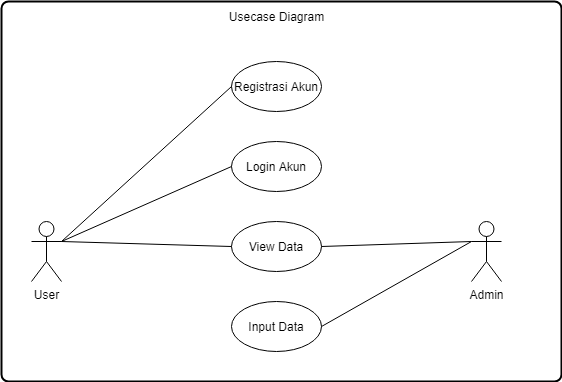

The diagram above was exported from draw.io. Its source (the exported page's mxGraphModel, read from the mxfile embedded in the PNG):
<mxGraphModel dx="852" dy="1594" grid="1" gridSize="10" guides="1" tooltips="1" connect="1" arrows="1" fold="1" page="1" pageScale="1" pageWidth="850" pageHeight="1100" math="0" shadow="0">
  <root>
    <mxCell id="0" />
    <mxCell id="1" parent="0" />
    <mxCell id="wh_Buhbj4ZauUm9Cwldz-17" value="" style="rounded=1;whiteSpace=wrap;html=1;absoluteArcSize=1;arcSize=14;strokeWidth=2;" vertex="1" parent="1">
      <mxGeometry x="50" y="-20" width="560" height="380" as="geometry" />
    </mxCell>
    <mxCell id="wh_Buhbj4ZauUm9Cwldz-1" value="User" style="shape=umlActor;verticalLabelPosition=bottom;verticalAlign=top;html=1;outlineConnect=0;" vertex="1" parent="1">
      <mxGeometry x="80" y="200" width="30" height="60" as="geometry" />
    </mxCell>
    <mxCell id="wh_Buhbj4ZauUm9Cwldz-2" value="Admin" style="shape=umlActor;verticalLabelPosition=bottom;verticalAlign=top;html=1;outlineConnect=0;" vertex="1" parent="1">
      <mxGeometry x="520" y="200" width="30" height="60" as="geometry" />
    </mxCell>
    <mxCell id="wh_Buhbj4ZauUm9Cwldz-3" value="Registrasi Akun" style="ellipse;whiteSpace=wrap;html=1;" vertex="1" parent="1">
      <mxGeometry x="280" y="40" width="90" height="50" as="geometry" />
    </mxCell>
    <mxCell id="wh_Buhbj4ZauUm9Cwldz-4" value="Login Akun" style="ellipse;whiteSpace=wrap;html=1;" vertex="1" parent="1">
      <mxGeometry x="280" y="120" width="90" height="50" as="geometry" />
    </mxCell>
    <mxCell id="wh_Buhbj4ZauUm9Cwldz-8" value="View Data" style="ellipse;whiteSpace=wrap;html=1;" vertex="1" parent="1">
      <mxGeometry x="280" y="200" width="90" height="50" as="geometry" />
    </mxCell>
    <mxCell id="wh_Buhbj4ZauUm9Cwldz-9" value="Input Data" style="ellipse;whiteSpace=wrap;html=1;" vertex="1" parent="1">
      <mxGeometry x="280" y="280" width="90" height="50" as="geometry" />
    </mxCell>
    <mxCell id="wh_Buhbj4ZauUm9Cwldz-10" value="" style="endArrow=none;html=1;rounded=0;entryX=0;entryY=0.5;entryDx=0;entryDy=0;exitX=1;exitY=0.3333333333333333;exitDx=0;exitDy=0;exitPerimeter=0;" edge="1" parent="1" source="wh_Buhbj4ZauUm9Cwldz-1" target="wh_Buhbj4ZauUm9Cwldz-3">
      <mxGeometry relative="1" as="geometry">
        <mxPoint x="340" y="260" as="sourcePoint" />
        <mxPoint x="500" y="260" as="targetPoint" />
      </mxGeometry>
    </mxCell>
    <mxCell id="wh_Buhbj4ZauUm9Cwldz-13" value="" style="endArrow=none;html=1;rounded=0;entryX=0;entryY=0.5;entryDx=0;entryDy=0;exitX=1;exitY=0.3333333333333333;exitDx=0;exitDy=0;exitPerimeter=0;" edge="1" parent="1" source="wh_Buhbj4ZauUm9Cwldz-1" target="wh_Buhbj4ZauUm9Cwldz-4">
      <mxGeometry relative="1" as="geometry">
        <mxPoint x="340" y="260" as="sourcePoint" />
        <mxPoint x="500" y="260" as="targetPoint" />
      </mxGeometry>
    </mxCell>
    <mxCell id="wh_Buhbj4ZauUm9Cwldz-14" value="" style="endArrow=none;html=1;rounded=0;entryX=0;entryY=0.3333333333333333;entryDx=0;entryDy=0;entryPerimeter=0;exitX=1;exitY=0.5;exitDx=0;exitDy=0;" edge="1" parent="1" source="wh_Buhbj4ZauUm9Cwldz-9" target="wh_Buhbj4ZauUm9Cwldz-2">
      <mxGeometry relative="1" as="geometry">
        <mxPoint x="340" y="260" as="sourcePoint" />
        <mxPoint x="500" y="260" as="targetPoint" />
      </mxGeometry>
    </mxCell>
    <mxCell id="wh_Buhbj4ZauUm9Cwldz-15" value="" style="endArrow=none;html=1;rounded=0;exitX=1;exitY=0.3333333333333333;exitDx=0;exitDy=0;exitPerimeter=0;entryX=0;entryY=0.5;entryDx=0;entryDy=0;" edge="1" parent="1" source="wh_Buhbj4ZauUm9Cwldz-1" target="wh_Buhbj4ZauUm9Cwldz-8">
      <mxGeometry relative="1" as="geometry">
        <mxPoint x="340" y="260" as="sourcePoint" />
        <mxPoint x="500" y="260" as="targetPoint" />
      </mxGeometry>
    </mxCell>
    <mxCell id="wh_Buhbj4ZauUm9Cwldz-16" value="" style="endArrow=none;html=1;rounded=0;entryX=0;entryY=0.3333333333333333;entryDx=0;entryDy=0;entryPerimeter=0;exitX=1;exitY=0.5;exitDx=0;exitDy=0;" edge="1" parent="1" source="wh_Buhbj4ZauUm9Cwldz-8" target="wh_Buhbj4ZauUm9Cwldz-2">
      <mxGeometry relative="1" as="geometry">
        <mxPoint x="340" y="260" as="sourcePoint" />
        <mxPoint x="500" y="260" as="targetPoint" />
      </mxGeometry>
    </mxCell>
    <mxCell id="wh_Buhbj4ZauUm9Cwldz-18" value="Usecase Diagram" style="text;html=1;strokeColor=none;fillColor=none;align=center;verticalAlign=middle;whiteSpace=wrap;rounded=0;" vertex="1" parent="1">
      <mxGeometry x="272.5" y="-20" width="105" height="30" as="geometry" />
    </mxCell>
  </root>
</mxGraphModel>